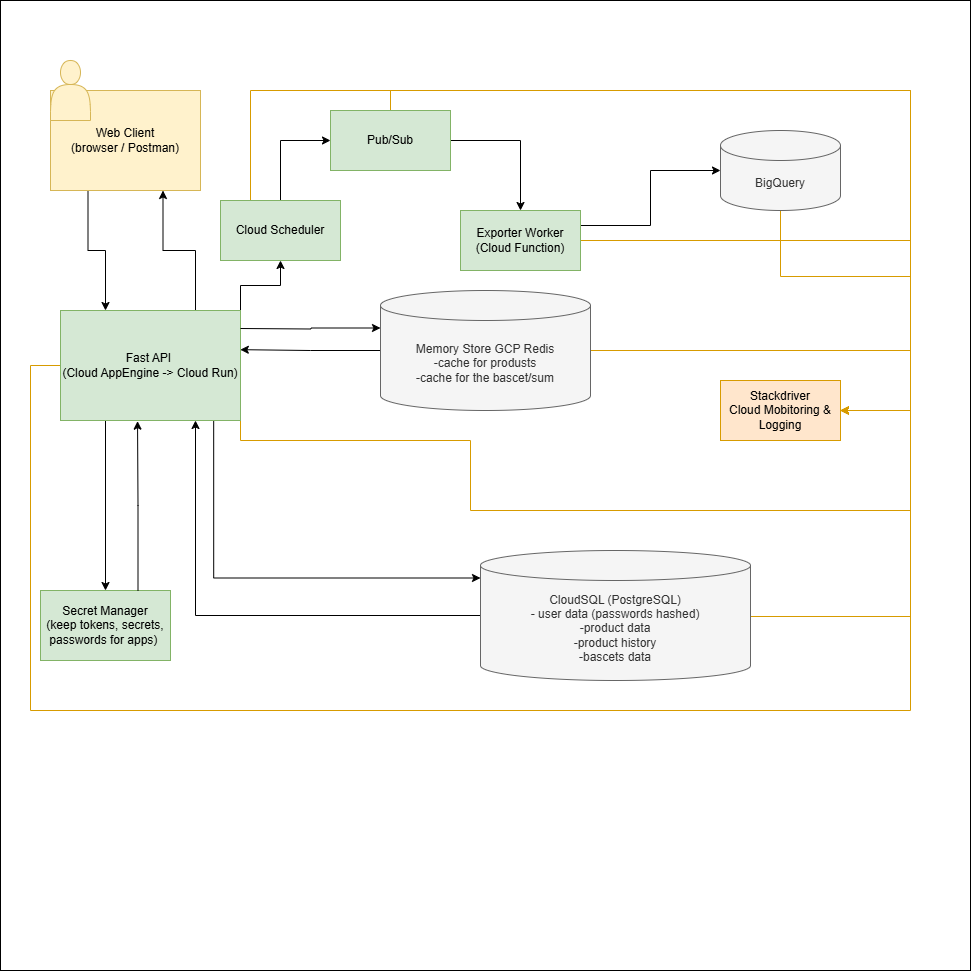

The diagram above was exported from draw.io. Its source (the exported page's mxGraphModel, read from the mxfile embedded in the PNG):
<mxGraphModel dx="1123" dy="547" grid="1" gridSize="10" guides="1" tooltips="1" connect="1" arrows="1" fold="1" page="1" pageScale="1" pageWidth="827" pageHeight="1169" math="0" shadow="0">
  <root>
    <mxCell id="0" />
    <mxCell id="1" parent="0" />
    <mxCell id="zuKVMNii-ABouBz0B0pM-45" value="" style="whiteSpace=wrap;html=1;aspect=fixed;" vertex="1" parent="1">
      <mxGeometry x="10" y="10" width="970" height="970" as="geometry" />
    </mxCell>
    <mxCell id="zuKVMNii-ABouBz0B0pM-5" style="edgeStyle=orthogonalEdgeStyle;rounded=0;orthogonalLoop=1;jettySize=auto;html=1;exitX=0.25;exitY=1;exitDx=0;exitDy=0;entryX=0.25;entryY=0;entryDx=0;entryDy=0;" edge="1" parent="1" source="zuKVMNii-ABouBz0B0pM-1" target="zuKVMNii-ABouBz0B0pM-2">
      <mxGeometry relative="1" as="geometry" />
    </mxCell>
    <mxCell id="zuKVMNii-ABouBz0B0pM-1" value="Web Client&lt;br&gt;(browser / Postman)" style="rounded=0;whiteSpace=wrap;html=1;fillColor=#fff2cc;strokeColor=#d6b656;" vertex="1" parent="1">
      <mxGeometry x="60" y="100" width="150" height="100" as="geometry" />
    </mxCell>
    <mxCell id="zuKVMNii-ABouBz0B0pM-4" style="edgeStyle=orthogonalEdgeStyle;rounded=0;orthogonalLoop=1;jettySize=auto;html=1;exitX=0.75;exitY=0;exitDx=0;exitDy=0;entryX=0.75;entryY=1;entryDx=0;entryDy=0;" edge="1" parent="1" source="zuKVMNii-ABouBz0B0pM-2" target="zuKVMNii-ABouBz0B0pM-1">
      <mxGeometry relative="1" as="geometry" />
    </mxCell>
    <mxCell id="zuKVMNii-ABouBz0B0pM-14" style="edgeStyle=orthogonalEdgeStyle;rounded=0;orthogonalLoop=1;jettySize=auto;html=1;exitX=0.5;exitY=0;exitDx=0;exitDy=0;entryX=0;entryY=0.5;entryDx=0;entryDy=0;" edge="1" parent="1" source="zuKVMNii-ABouBz0B0pM-24" target="zuKVMNii-ABouBz0B0pM-12">
      <mxGeometry relative="1" as="geometry" />
    </mxCell>
    <mxCell id="zuKVMNii-ABouBz0B0pM-22" style="edgeStyle=orthogonalEdgeStyle;rounded=0;orthogonalLoop=1;jettySize=auto;html=1;exitX=0.25;exitY=1;exitDx=0;exitDy=0;" edge="1" parent="1" source="zuKVMNii-ABouBz0B0pM-2" target="zuKVMNii-ABouBz0B0pM-21">
      <mxGeometry relative="1" as="geometry" />
    </mxCell>
    <mxCell id="zuKVMNii-ABouBz0B0pM-25" style="edgeStyle=orthogonalEdgeStyle;rounded=0;orthogonalLoop=1;jettySize=auto;html=1;exitX=1;exitY=0;exitDx=0;exitDy=0;entryX=0.5;entryY=1;entryDx=0;entryDy=0;" edge="1" parent="1" source="zuKVMNii-ABouBz0B0pM-2" target="zuKVMNii-ABouBz0B0pM-24">
      <mxGeometry relative="1" as="geometry" />
    </mxCell>
    <mxCell id="zuKVMNii-ABouBz0B0pM-38" style="edgeStyle=orthogonalEdgeStyle;rounded=0;orthogonalLoop=1;jettySize=auto;html=1;exitX=1;exitY=1;exitDx=0;exitDy=0;entryX=1;entryY=0.5;entryDx=0;entryDy=0;fillColor=#ffe6cc;strokeColor=#d79b00;" edge="1" parent="1" source="zuKVMNii-ABouBz0B0pM-2" target="zuKVMNii-ABouBz0B0pM-27">
      <mxGeometry relative="1" as="geometry">
        <Array as="points">
          <mxPoint x="250" y="450" />
          <mxPoint x="480" y="450" />
          <mxPoint x="480" y="520" />
          <mxPoint x="920" y="520" />
          <mxPoint x="920" y="420" />
        </Array>
      </mxGeometry>
    </mxCell>
    <mxCell id="zuKVMNii-ABouBz0B0pM-40" style="edgeStyle=orthogonalEdgeStyle;rounded=0;orthogonalLoop=1;jettySize=auto;html=1;exitX=0;exitY=0.5;exitDx=0;exitDy=0;entryX=1;entryY=0.5;entryDx=0;entryDy=0;fillColor=#ffe6cc;strokeColor=#d79b00;" edge="1" parent="1" source="zuKVMNii-ABouBz0B0pM-2" target="zuKVMNii-ABouBz0B0pM-27">
      <mxGeometry relative="1" as="geometry">
        <Array as="points">
          <mxPoint x="40" y="375" />
          <mxPoint x="40" y="720" />
          <mxPoint x="920" y="720" />
          <mxPoint x="920" y="420" />
        </Array>
      </mxGeometry>
    </mxCell>
    <mxCell id="zuKVMNii-ABouBz0B0pM-2" value="Fast API&amp;nbsp;&lt;br&gt;(Cloud AppEngine -&amp;gt; Cloud Run)" style="rounded=0;whiteSpace=wrap;html=1;fillColor=#d5e8d4;strokeColor=#82b366;" vertex="1" parent="1">
      <mxGeometry x="70" y="320" width="180" height="110" as="geometry" />
    </mxCell>
    <mxCell id="zuKVMNii-ABouBz0B0pM-18" style="edgeStyle=orthogonalEdgeStyle;rounded=0;orthogonalLoop=1;jettySize=auto;html=1;exitX=0;exitY=0.5;exitDx=0;exitDy=0;exitPerimeter=0;entryX=0.999;entryY=0.356;entryDx=0;entryDy=0;entryPerimeter=0;" edge="1" parent="1" source="zuKVMNii-ABouBz0B0pM-6" target="zuKVMNii-ABouBz0B0pM-2">
      <mxGeometry relative="1" as="geometry">
        <mxPoint x="250" y="380" as="targetPoint" />
      </mxGeometry>
    </mxCell>
    <mxCell id="zuKVMNii-ABouBz0B0pM-32" style="edgeStyle=orthogonalEdgeStyle;rounded=0;orthogonalLoop=1;jettySize=auto;html=1;exitX=1;exitY=0.5;exitDx=0;exitDy=0;exitPerimeter=0;entryX=1;entryY=0.5;entryDx=0;entryDy=0;fillColor=#ffe6cc;strokeColor=#d79b00;" edge="1" parent="1" source="zuKVMNii-ABouBz0B0pM-6" target="zuKVMNii-ABouBz0B0pM-27">
      <mxGeometry relative="1" as="geometry">
        <Array as="points">
          <mxPoint x="920" y="360" />
          <mxPoint x="920" y="420" />
        </Array>
      </mxGeometry>
    </mxCell>
    <mxCell id="zuKVMNii-ABouBz0B0pM-6" value="Memory Store GCP Redis&lt;br&gt;-cache for produsts&lt;br&gt;-cache for the bascet/sum" style="shape=cylinder3;whiteSpace=wrap;html=1;boundedLbl=1;backgroundOutline=1;size=15;fillColor=#f5f5f5;strokeColor=#666666;fontColor=#333333;" vertex="1" parent="1">
      <mxGeometry x="390" y="300" width="210" height="120" as="geometry" />
    </mxCell>
    <mxCell id="zuKVMNii-ABouBz0B0pM-19" style="edgeStyle=orthogonalEdgeStyle;rounded=0;orthogonalLoop=1;jettySize=auto;html=1;exitX=0;exitY=0.5;exitDx=0;exitDy=0;exitPerimeter=0;entryX=0.75;entryY=1;entryDx=0;entryDy=0;" edge="1" parent="1" source="zuKVMNii-ABouBz0B0pM-7" target="zuKVMNii-ABouBz0B0pM-2">
      <mxGeometry relative="1" as="geometry">
        <mxPoint x="200" y="440" as="targetPoint" />
      </mxGeometry>
    </mxCell>
    <mxCell id="zuKVMNii-ABouBz0B0pM-33" style="edgeStyle=orthogonalEdgeStyle;rounded=0;orthogonalLoop=1;jettySize=auto;html=1;exitX=1;exitY=0.5;exitDx=0;exitDy=0;exitPerimeter=0;entryX=1;entryY=0.5;entryDx=0;entryDy=0;fillColor=#ffe6cc;strokeColor=#d79b00;" edge="1" parent="1" target="zuKVMNii-ABouBz0B0pM-27">
      <mxGeometry relative="1" as="geometry">
        <mxPoint x="150" y="-10" as="targetPoint" />
        <mxPoint x="700" y="625" as="sourcePoint" />
        <Array as="points">
          <mxPoint x="920" y="626" />
          <mxPoint x="920" y="420" />
        </Array>
      </mxGeometry>
    </mxCell>
    <mxCell id="zuKVMNii-ABouBz0B0pM-7" value="CloudSQL (PostgreSQL)&lt;br&gt;- user data (passwords hashed)&lt;br&gt;-product data&lt;br&gt;-product history&lt;br&gt;-bascets data" style="shape=cylinder3;whiteSpace=wrap;html=1;boundedLbl=1;backgroundOutline=1;size=15;fillColor=#f5f5f5;fontColor=#333333;strokeColor=#666666;" vertex="1" parent="1">
      <mxGeometry x="490" y="560" width="270" height="130" as="geometry" />
    </mxCell>
    <mxCell id="zuKVMNii-ABouBz0B0pM-30" style="edgeStyle=orthogonalEdgeStyle;rounded=0;orthogonalLoop=1;jettySize=auto;html=1;exitX=1;exitY=0.5;exitDx=0;exitDy=0;exitPerimeter=0;entryX=1;entryY=0.5;entryDx=0;entryDy=0;fillColor=#ffe6cc;strokeColor=#d79b00;" edge="1" parent="1" target="zuKVMNii-ABouBz0B0pM-27">
      <mxGeometry relative="1" as="geometry">
        <mxPoint x="790" y="180" as="sourcePoint" />
        <Array as="points">
          <mxPoint x="790" y="286" />
          <mxPoint x="920" y="286" />
          <mxPoint x="920" y="420" />
        </Array>
      </mxGeometry>
    </mxCell>
    <mxCell id="zuKVMNii-ABouBz0B0pM-8" value="BigQuery" style="shape=cylinder3;whiteSpace=wrap;html=1;boundedLbl=1;backgroundOutline=1;size=15;fillColor=#f5f5f5;strokeColor=#666666;fontColor=#333333;" vertex="1" parent="1">
      <mxGeometry x="730" y="140" width="120" height="80" as="geometry" />
    </mxCell>
    <mxCell id="zuKVMNii-ABouBz0B0pM-9" style="edgeStyle=orthogonalEdgeStyle;rounded=0;orthogonalLoop=1;jettySize=auto;html=1;exitX=0.851;exitY=1.006;exitDx=0;exitDy=0;entryX=0;entryY=0;entryDx=0;entryDy=27.5;entryPerimeter=0;exitPerimeter=0;" edge="1" parent="1" source="zuKVMNii-ABouBz0B0pM-2" target="zuKVMNii-ABouBz0B0pM-7">
      <mxGeometry relative="1" as="geometry" />
    </mxCell>
    <mxCell id="zuKVMNii-ABouBz0B0pM-11" style="edgeStyle=orthogonalEdgeStyle;rounded=0;orthogonalLoop=1;jettySize=auto;html=1;entryX=0;entryY=0;entryDx=0;entryDy=37.5;entryPerimeter=0;" edge="1" parent="1" target="zuKVMNii-ABouBz0B0pM-6">
      <mxGeometry relative="1" as="geometry">
        <mxPoint x="250" y="338" as="sourcePoint" />
      </mxGeometry>
    </mxCell>
    <mxCell id="zuKVMNii-ABouBz0B0pM-16" style="edgeStyle=orthogonalEdgeStyle;rounded=0;orthogonalLoop=1;jettySize=auto;html=1;exitX=1;exitY=0.5;exitDx=0;exitDy=0;" edge="1" parent="1" source="zuKVMNii-ABouBz0B0pM-12" target="zuKVMNii-ABouBz0B0pM-15">
      <mxGeometry relative="1" as="geometry" />
    </mxCell>
    <mxCell id="zuKVMNii-ABouBz0B0pM-29" style="edgeStyle=orthogonalEdgeStyle;rounded=0;orthogonalLoop=1;jettySize=auto;html=1;exitX=0.5;exitY=0;exitDx=0;exitDy=0;entryX=1;entryY=0.5;entryDx=0;entryDy=0;fillColor=#ffe6cc;strokeColor=#d79b00;" edge="1" parent="1" source="zuKVMNii-ABouBz0B0pM-12" target="zuKVMNii-ABouBz0B0pM-27">
      <mxGeometry relative="1" as="geometry">
        <Array as="points">
          <mxPoint x="400" y="100" />
          <mxPoint x="920" y="100" />
          <mxPoint x="920" y="420" />
        </Array>
      </mxGeometry>
    </mxCell>
    <mxCell id="zuKVMNii-ABouBz0B0pM-12" value="Pub/Sub" style="rounded=0;whiteSpace=wrap;html=1;fillColor=#d5e8d4;strokeColor=#82b366;" vertex="1" parent="1">
      <mxGeometry x="340" y="120" width="120" height="60" as="geometry" />
    </mxCell>
    <mxCell id="zuKVMNii-ABouBz0B0pM-17" style="edgeStyle=orthogonalEdgeStyle;rounded=0;orthogonalLoop=1;jettySize=auto;html=1;exitX=1;exitY=0.25;exitDx=0;exitDy=0;" edge="1" parent="1" source="zuKVMNii-ABouBz0B0pM-15" target="zuKVMNii-ABouBz0B0pM-8">
      <mxGeometry relative="1" as="geometry" />
    </mxCell>
    <mxCell id="zuKVMNii-ABouBz0B0pM-31" style="edgeStyle=orthogonalEdgeStyle;rounded=0;orthogonalLoop=1;jettySize=auto;html=1;exitX=1;exitY=0.5;exitDx=0;exitDy=0;entryX=1;entryY=0.5;entryDx=0;entryDy=0;fillColor=#ffe6cc;strokeColor=#d79b00;" edge="1" parent="1" source="zuKVMNii-ABouBz0B0pM-15" target="zuKVMNii-ABouBz0B0pM-27">
      <mxGeometry relative="1" as="geometry">
        <Array as="points">
          <mxPoint x="920" y="250" />
          <mxPoint x="920" y="420" />
        </Array>
      </mxGeometry>
    </mxCell>
    <mxCell id="zuKVMNii-ABouBz0B0pM-15" value="Exporter Worker&lt;br&gt;(Cloud Function)" style="rounded=0;whiteSpace=wrap;html=1;fillColor=#d5e8d4;strokeColor=#82b366;" vertex="1" parent="1">
      <mxGeometry x="470" y="220" width="120" height="60" as="geometry" />
    </mxCell>
    <mxCell id="zuKVMNii-ABouBz0B0pM-21" value="Secret Manager&lt;br&gt;(keep tokens, secrets, passwords for apps)&amp;nbsp;" style="rounded=0;whiteSpace=wrap;html=1;fillColor=#d5e8d4;strokeColor=#82b366;" vertex="1" parent="1">
      <mxGeometry x="50" y="600" width="130" height="70" as="geometry" />
    </mxCell>
    <mxCell id="zuKVMNii-ABouBz0B0pM-23" style="edgeStyle=orthogonalEdgeStyle;rounded=0;orthogonalLoop=1;jettySize=auto;html=1;exitX=0.75;exitY=0;exitDx=0;exitDy=0;entryX=0.428;entryY=1.006;entryDx=0;entryDy=0;entryPerimeter=0;" edge="1" parent="1" source="zuKVMNii-ABouBz0B0pM-21" target="zuKVMNii-ABouBz0B0pM-2">
      <mxGeometry relative="1" as="geometry" />
    </mxCell>
    <mxCell id="zuKVMNii-ABouBz0B0pM-36" style="edgeStyle=orthogonalEdgeStyle;rounded=0;orthogonalLoop=1;jettySize=auto;html=1;exitX=0.25;exitY=0;exitDx=0;exitDy=0;entryX=1;entryY=0.5;entryDx=0;entryDy=0;fillColor=#ffe6cc;strokeColor=#d79b00;" edge="1" parent="1" source="zuKVMNii-ABouBz0B0pM-24" target="zuKVMNii-ABouBz0B0pM-27">
      <mxGeometry relative="1" as="geometry">
        <Array as="points">
          <mxPoint x="260" y="100" />
          <mxPoint x="920" y="100" />
          <mxPoint x="920" y="420" />
        </Array>
      </mxGeometry>
    </mxCell>
    <mxCell id="zuKVMNii-ABouBz0B0pM-24" value="Cloud Scheduler" style="rounded=0;whiteSpace=wrap;html=1;fillColor=#d5e8d4;strokeColor=#82b366;" vertex="1" parent="1">
      <mxGeometry x="230" y="210" width="120" height="60" as="geometry" />
    </mxCell>
    <mxCell id="zuKVMNii-ABouBz0B0pM-27" value="Stackdriver&lt;br&gt;Cloud Mobitoring &amp;amp; Logging" style="rounded=0;whiteSpace=wrap;html=1;fillColor=#ffe6cc;strokeColor=#d79b00;" vertex="1" parent="1">
      <mxGeometry x="730" y="390" width="120" height="60" as="geometry" />
    </mxCell>
    <mxCell id="zuKVMNii-ABouBz0B0pM-41" value="" style="shape=actor;whiteSpace=wrap;html=1;fillColor=#fff2cc;strokeColor=#d6b656;" vertex="1" parent="1">
      <mxGeometry x="60" y="70" width="40" height="60" as="geometry" />
    </mxCell>
  </root>
</mxGraphModel>